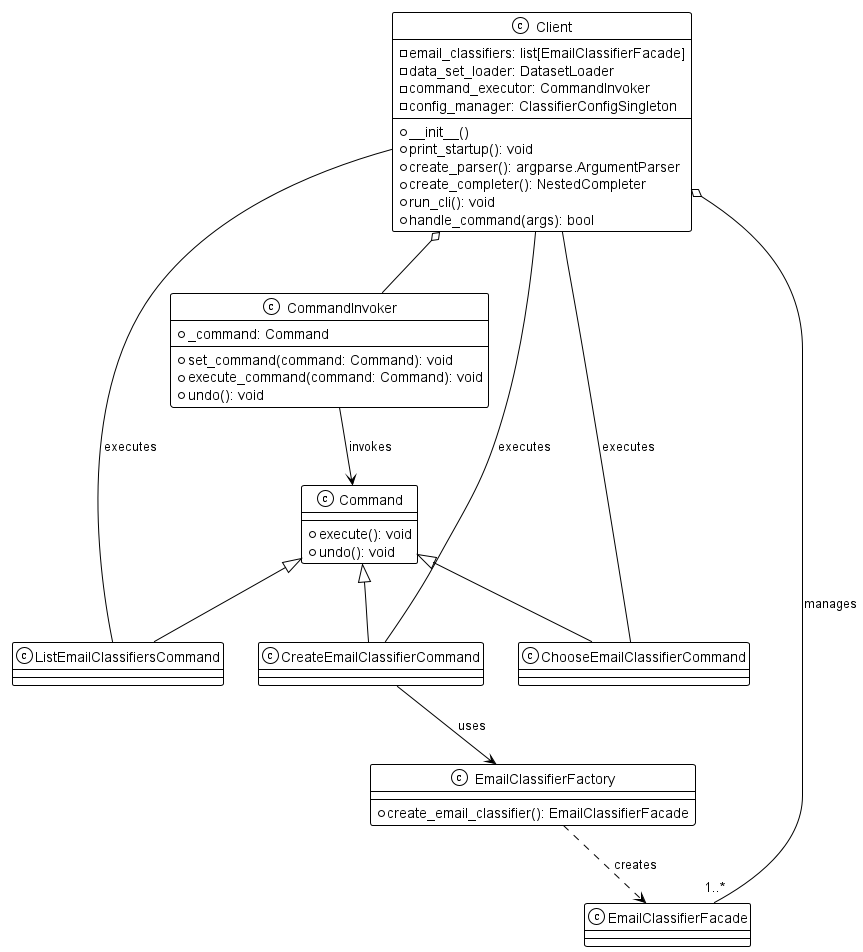

The diagram above was rendered by PlantUML. Its source (embedded in the PNG):
@startuml
!theme mono


class Client  {
    - email_classifiers: list[EmailClassifierFacade]
    - data_set_loader: DatasetLoader
    - command_executor: CommandInvoker
    + __init__()
    + print_startup(): void
    + create_parser(): argparse.ArgumentParser
    + create_completer(): NestedCompleter
    + run_cli(): void
    + handle_command(args): bool
    - config_manager: ClassifierConfigSingleton
}

class CommandInvoker {
    + _command: Command
    + set_command(command: Command): void
    + execute_command(command: Command): void
    + undo(): void
}


class Command {
    + execute(): void
    + undo(): void
}

class EmailClassifierFactory {
    + create_email_classifier(): EmailClassifierFacade
}

class ListEmailClassifiersCommand {
}

class ChooseEmailClassifierCommand {
}

class EmailClassifierFacade {
}

Client o-- "1..*" EmailClassifierFacade : manages
Client o-- CommandInvoker
CommandInvoker --> Command : invokes

Command <|-- ListEmailClassifiersCommand
Command <|-- ChooseEmailClassifierCommand
Command <|-- CreateEmailClassifierCommand

Client -- ListEmailClassifiersCommand: executes
Client -- ChooseEmailClassifierCommand: executes
Client -- CreateEmailClassifierCommand: executes

CreateEmailClassifierCommand --> EmailClassifierFactory : uses
EmailClassifierFactory ..> EmailClassifierFacade : creates



@enduml